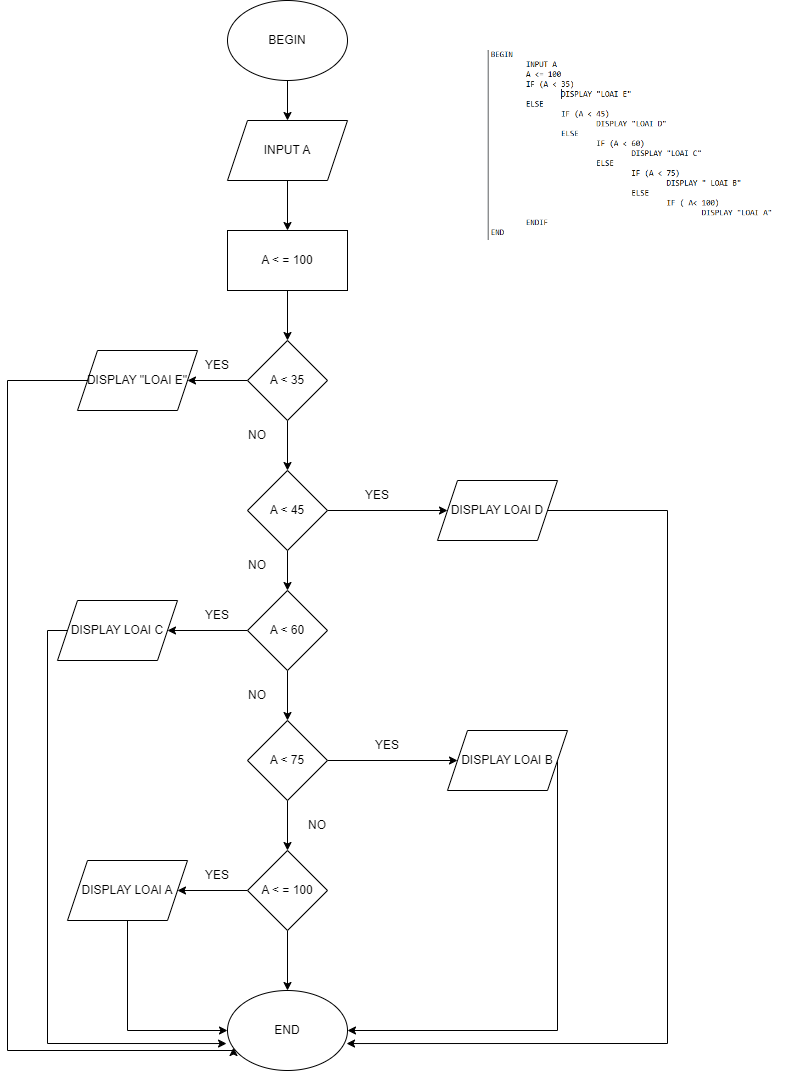

The diagram above was exported from draw.io. Its source (the exported page's mxGraphModel, read from the mxfile embedded in the PNG):
<mxGraphModel dx="1707" dy="1621" grid="1" gridSize="10" guides="1" tooltips="1" connect="1" arrows="1" fold="1" page="1" pageScale="1" pageWidth="827" pageHeight="1169" math="0" shadow="0">
  <root>
    <mxCell id="0" />
    <mxCell id="1" parent="0" />
    <mxCell id="_KB2pKMu8XrBmkrK50Z2-66" value="" style="edgeStyle=orthogonalEdgeStyle;rounded=0;orthogonalLoop=1;jettySize=auto;html=1;" edge="1" parent="1" source="_KB2pKMu8XrBmkrK50Z2-2" target="_KB2pKMu8XrBmkrK50Z2-50">
      <mxGeometry relative="1" as="geometry" />
    </mxCell>
    <mxCell id="_KB2pKMu8XrBmkrK50Z2-2" value="BEGIN" style="ellipse;whiteSpace=wrap;html=1;" vertex="1" parent="1">
      <mxGeometry x="220" y="-390" width="120" height="80" as="geometry" />
    </mxCell>
    <mxCell id="_KB2pKMu8XrBmkrK50Z2-47" value="END" style="ellipse;whiteSpace=wrap;html=1;" vertex="1" parent="1">
      <mxGeometry x="220" y="600" width="120" height="80" as="geometry" />
    </mxCell>
    <mxCell id="_KB2pKMu8XrBmkrK50Z2-49" value="" style="shape=image;verticalLabelPosition=bottom;labelBackgroundColor=default;verticalAlign=top;aspect=fixed;imageAspect=0;image=data:image/png,(base64 omitted: 16060 chars);" vertex="1" parent="1">
      <mxGeometry x="480" y="-340" width="316.85" height="190" as="geometry" />
    </mxCell>
    <mxCell id="_KB2pKMu8XrBmkrK50Z2-67" value="" style="edgeStyle=orthogonalEdgeStyle;rounded=0;orthogonalLoop=1;jettySize=auto;html=1;" edge="1" parent="1" source="_KB2pKMu8XrBmkrK50Z2-50" target="_KB2pKMu8XrBmkrK50Z2-51">
      <mxGeometry relative="1" as="geometry" />
    </mxCell>
    <mxCell id="_KB2pKMu8XrBmkrK50Z2-50" value="INPUT A" style="shape=parallelogram;perimeter=parallelogramPerimeter;whiteSpace=wrap;html=1;fixedSize=1;" vertex="1" parent="1">
      <mxGeometry x="220" y="-270" width="120" height="60" as="geometry" />
    </mxCell>
    <mxCell id="_KB2pKMu8XrBmkrK50Z2-68" value="" style="edgeStyle=orthogonalEdgeStyle;rounded=0;orthogonalLoop=1;jettySize=auto;html=1;" edge="1" parent="1" source="_KB2pKMu8XrBmkrK50Z2-51" target="_KB2pKMu8XrBmkrK50Z2-52">
      <mxGeometry relative="1" as="geometry" />
    </mxCell>
    <mxCell id="_KB2pKMu8XrBmkrK50Z2-51" value="A &amp;lt; = 100" style="rounded=0;whiteSpace=wrap;html=1;" vertex="1" parent="1">
      <mxGeometry x="220" y="-160" width="120" height="60" as="geometry" />
    </mxCell>
    <mxCell id="_KB2pKMu8XrBmkrK50Z2-69" value="" style="edgeStyle=orthogonalEdgeStyle;rounded=0;orthogonalLoop=1;jettySize=auto;html=1;" edge="1" parent="1" source="_KB2pKMu8XrBmkrK50Z2-52" target="_KB2pKMu8XrBmkrK50Z2-56">
      <mxGeometry relative="1" as="geometry" />
    </mxCell>
    <mxCell id="_KB2pKMu8XrBmkrK50Z2-74" value="" style="edgeStyle=orthogonalEdgeStyle;rounded=0;orthogonalLoop=1;jettySize=auto;html=1;" edge="1" parent="1" source="_KB2pKMu8XrBmkrK50Z2-52" target="_KB2pKMu8XrBmkrK50Z2-53">
      <mxGeometry relative="1" as="geometry" />
    </mxCell>
    <mxCell id="_KB2pKMu8XrBmkrK50Z2-52" value="A &amp;lt; 35" style="rhombus;whiteSpace=wrap;html=1;" vertex="1" parent="1">
      <mxGeometry x="240" y="-50" width="80" height="80" as="geometry" />
    </mxCell>
    <mxCell id="_KB2pKMu8XrBmkrK50Z2-91" style="edgeStyle=orthogonalEdgeStyle;rounded=0;orthogonalLoop=1;jettySize=auto;html=1;entryX=0.05;entryY=0.713;entryDx=0;entryDy=0;entryPerimeter=0;" edge="1" parent="1" source="_KB2pKMu8XrBmkrK50Z2-53" target="_KB2pKMu8XrBmkrK50Z2-47">
      <mxGeometry relative="1" as="geometry">
        <Array as="points">
          <mxPoint y="-10" />
          <mxPoint y="660" />
          <mxPoint x="226" y="660" />
        </Array>
      </mxGeometry>
    </mxCell>
    <mxCell id="_KB2pKMu8XrBmkrK50Z2-53" value="DISPLAY &quot;LOAI E&quot;" style="shape=parallelogram;perimeter=parallelogramPerimeter;whiteSpace=wrap;html=1;fixedSize=1;" vertex="1" parent="1">
      <mxGeometry x="70" y="-40" width="120" height="60" as="geometry" />
    </mxCell>
    <mxCell id="_KB2pKMu8XrBmkrK50Z2-70" value="" style="edgeStyle=orthogonalEdgeStyle;rounded=0;orthogonalLoop=1;jettySize=auto;html=1;" edge="1" parent="1" source="_KB2pKMu8XrBmkrK50Z2-56" target="_KB2pKMu8XrBmkrK50Z2-57">
      <mxGeometry relative="1" as="geometry" />
    </mxCell>
    <mxCell id="_KB2pKMu8XrBmkrK50Z2-79" value="" style="edgeStyle=orthogonalEdgeStyle;rounded=0;orthogonalLoop=1;jettySize=auto;html=1;" edge="1" parent="1" source="_KB2pKMu8XrBmkrK50Z2-56" target="_KB2pKMu8XrBmkrK50Z2-65">
      <mxGeometry relative="1" as="geometry" />
    </mxCell>
    <mxCell id="_KB2pKMu8XrBmkrK50Z2-56" value="A &amp;lt; 45" style="rhombus;whiteSpace=wrap;html=1;" vertex="1" parent="1">
      <mxGeometry x="240" y="80" width="80" height="80" as="geometry" />
    </mxCell>
    <mxCell id="_KB2pKMu8XrBmkrK50Z2-71" value="" style="edgeStyle=orthogonalEdgeStyle;rounded=0;orthogonalLoop=1;jettySize=auto;html=1;" edge="1" parent="1" source="_KB2pKMu8XrBmkrK50Z2-57" target="_KB2pKMu8XrBmkrK50Z2-58">
      <mxGeometry relative="1" as="geometry" />
    </mxCell>
    <mxCell id="_KB2pKMu8XrBmkrK50Z2-82" value="" style="edgeStyle=orthogonalEdgeStyle;rounded=0;orthogonalLoop=1;jettySize=auto;html=1;" edge="1" parent="1" source="_KB2pKMu8XrBmkrK50Z2-57" target="_KB2pKMu8XrBmkrK50Z2-62">
      <mxGeometry relative="1" as="geometry" />
    </mxCell>
    <mxCell id="_KB2pKMu8XrBmkrK50Z2-57" value="A &amp;lt; 60" style="rhombus;whiteSpace=wrap;html=1;" vertex="1" parent="1">
      <mxGeometry x="240" y="200" width="80" height="80" as="geometry" />
    </mxCell>
    <mxCell id="_KB2pKMu8XrBmkrK50Z2-72" value="" style="edgeStyle=orthogonalEdgeStyle;rounded=0;orthogonalLoop=1;jettySize=auto;html=1;" edge="1" parent="1" source="_KB2pKMu8XrBmkrK50Z2-58" target="_KB2pKMu8XrBmkrK50Z2-59">
      <mxGeometry relative="1" as="geometry" />
    </mxCell>
    <mxCell id="_KB2pKMu8XrBmkrK50Z2-85" style="edgeStyle=orthogonalEdgeStyle;rounded=0;orthogonalLoop=1;jettySize=auto;html=1;entryX=0;entryY=0.5;entryDx=0;entryDy=0;" edge="1" parent="1" source="_KB2pKMu8XrBmkrK50Z2-58" target="_KB2pKMu8XrBmkrK50Z2-63">
      <mxGeometry relative="1" as="geometry" />
    </mxCell>
    <mxCell id="_KB2pKMu8XrBmkrK50Z2-58" value="A &amp;lt; 75" style="rhombus;whiteSpace=wrap;html=1;" vertex="1" parent="1">
      <mxGeometry x="240" y="330" width="80" height="80" as="geometry" />
    </mxCell>
    <mxCell id="_KB2pKMu8XrBmkrK50Z2-73" value="" style="edgeStyle=orthogonalEdgeStyle;rounded=0;orthogonalLoop=1;jettySize=auto;html=1;" edge="1" parent="1" source="_KB2pKMu8XrBmkrK50Z2-59" target="_KB2pKMu8XrBmkrK50Z2-47">
      <mxGeometry relative="1" as="geometry" />
    </mxCell>
    <mxCell id="_KB2pKMu8XrBmkrK50Z2-88" value="" style="edgeStyle=orthogonalEdgeStyle;rounded=0;orthogonalLoop=1;jettySize=auto;html=1;" edge="1" parent="1" source="_KB2pKMu8XrBmkrK50Z2-59" target="_KB2pKMu8XrBmkrK50Z2-64">
      <mxGeometry relative="1" as="geometry" />
    </mxCell>
    <mxCell id="_KB2pKMu8XrBmkrK50Z2-59" value="A &amp;lt; = 100" style="rhombus;whiteSpace=wrap;html=1;" vertex="1" parent="1">
      <mxGeometry x="240" y="460" width="80" height="80" as="geometry" />
    </mxCell>
    <mxCell id="_KB2pKMu8XrBmkrK50Z2-93" style="edgeStyle=orthogonalEdgeStyle;rounded=0;orthogonalLoop=1;jettySize=auto;html=1;entryX=-0.008;entryY=0.663;entryDx=0;entryDy=0;entryPerimeter=0;" edge="1" parent="1" source="_KB2pKMu8XrBmkrK50Z2-62" target="_KB2pKMu8XrBmkrK50Z2-47">
      <mxGeometry relative="1" as="geometry">
        <Array as="points">
          <mxPoint x="40" y="240" />
          <mxPoint x="40" y="653" />
        </Array>
      </mxGeometry>
    </mxCell>
    <mxCell id="_KB2pKMu8XrBmkrK50Z2-62" value="DISPLAY LOAI C" style="shape=parallelogram;perimeter=parallelogramPerimeter;whiteSpace=wrap;html=1;fixedSize=1;" vertex="1" parent="1">
      <mxGeometry x="50" y="210" width="120" height="60" as="geometry" />
    </mxCell>
    <mxCell id="_KB2pKMu8XrBmkrK50Z2-94" style="edgeStyle=orthogonalEdgeStyle;rounded=0;orthogonalLoop=1;jettySize=auto;html=1;entryX=1;entryY=0.5;entryDx=0;entryDy=0;" edge="1" parent="1" source="_KB2pKMu8XrBmkrK50Z2-63" target="_KB2pKMu8XrBmkrK50Z2-47">
      <mxGeometry relative="1" as="geometry">
        <Array as="points">
          <mxPoint x="550" y="640" />
        </Array>
      </mxGeometry>
    </mxCell>
    <mxCell id="_KB2pKMu8XrBmkrK50Z2-63" value="DISPLAY LOAI B" style="shape=parallelogram;perimeter=parallelogramPerimeter;whiteSpace=wrap;html=1;fixedSize=1;" vertex="1" parent="1">
      <mxGeometry x="440" y="340" width="120" height="60" as="geometry" />
    </mxCell>
    <mxCell id="_KB2pKMu8XrBmkrK50Z2-95" style="edgeStyle=orthogonalEdgeStyle;rounded=0;orthogonalLoop=1;jettySize=auto;html=1;entryX=0;entryY=0.5;entryDx=0;entryDy=0;" edge="1" parent="1" source="_KB2pKMu8XrBmkrK50Z2-64" target="_KB2pKMu8XrBmkrK50Z2-47">
      <mxGeometry relative="1" as="geometry">
        <Array as="points">
          <mxPoint x="120" y="640" />
        </Array>
      </mxGeometry>
    </mxCell>
    <mxCell id="_KB2pKMu8XrBmkrK50Z2-64" value="DISPLAY LOAI A" style="shape=parallelogram;perimeter=parallelogramPerimeter;whiteSpace=wrap;html=1;fixedSize=1;" vertex="1" parent="1">
      <mxGeometry x="60" y="470" width="120" height="60" as="geometry" />
    </mxCell>
    <mxCell id="_KB2pKMu8XrBmkrK50Z2-92" style="edgeStyle=orthogonalEdgeStyle;rounded=0;orthogonalLoop=1;jettySize=auto;html=1;entryX=0.992;entryY=0.663;entryDx=0;entryDy=0;entryPerimeter=0;" edge="1" parent="1" source="_KB2pKMu8XrBmkrK50Z2-65" target="_KB2pKMu8XrBmkrK50Z2-47">
      <mxGeometry relative="1" as="geometry">
        <Array as="points">
          <mxPoint x="660" y="120" />
          <mxPoint x="660" y="653" />
        </Array>
      </mxGeometry>
    </mxCell>
    <mxCell id="_KB2pKMu8XrBmkrK50Z2-65" value="DISPLAY LOAI D" style="shape=parallelogram;perimeter=parallelogramPerimeter;whiteSpace=wrap;html=1;fixedSize=1;" vertex="1" parent="1">
      <mxGeometry x="430" y="90" width="120" height="60" as="geometry" />
    </mxCell>
    <mxCell id="_KB2pKMu8XrBmkrK50Z2-75" value="YES" style="text;html=1;strokeColor=none;fillColor=none;align=center;verticalAlign=middle;whiteSpace=wrap;rounded=0;" vertex="1" parent="1">
      <mxGeometry x="180" y="-40" width="60" height="30" as="geometry" />
    </mxCell>
    <mxCell id="_KB2pKMu8XrBmkrK50Z2-76" value="NO" style="text;html=1;strokeColor=none;fillColor=none;align=center;verticalAlign=middle;whiteSpace=wrap;rounded=0;" vertex="1" parent="1">
      <mxGeometry x="220" y="30" width="60" height="30" as="geometry" />
    </mxCell>
    <mxCell id="_KB2pKMu8XrBmkrK50Z2-78" value="YES" style="text;html=1;strokeColor=none;fillColor=none;align=center;verticalAlign=middle;whiteSpace=wrap;rounded=0;" vertex="1" parent="1">
      <mxGeometry x="340" y="90" width="60" height="30" as="geometry" />
    </mxCell>
    <mxCell id="_KB2pKMu8XrBmkrK50Z2-81" value="NO" style="text;html=1;strokeColor=none;fillColor=none;align=center;verticalAlign=middle;whiteSpace=wrap;rounded=0;" vertex="1" parent="1">
      <mxGeometry x="220" y="160" width="60" height="30" as="geometry" />
    </mxCell>
    <mxCell id="_KB2pKMu8XrBmkrK50Z2-83" value="YES" style="text;html=1;strokeColor=none;fillColor=none;align=center;verticalAlign=middle;whiteSpace=wrap;rounded=0;" vertex="1" parent="1">
      <mxGeometry x="180" y="210" width="60" height="30" as="geometry" />
    </mxCell>
    <mxCell id="_KB2pKMu8XrBmkrK50Z2-84" value="NO" style="text;html=1;strokeColor=none;fillColor=none;align=center;verticalAlign=middle;whiteSpace=wrap;rounded=0;" vertex="1" parent="1">
      <mxGeometry x="220" y="290" width="60" height="30" as="geometry" />
    </mxCell>
    <mxCell id="_KB2pKMu8XrBmkrK50Z2-86" value="YES" style="text;html=1;strokeColor=none;fillColor=none;align=center;verticalAlign=middle;whiteSpace=wrap;rounded=0;" vertex="1" parent="1">
      <mxGeometry x="350" y="340" width="60" height="30" as="geometry" />
    </mxCell>
    <mxCell id="_KB2pKMu8XrBmkrK50Z2-87" value="NO" style="text;html=1;strokeColor=none;fillColor=none;align=center;verticalAlign=middle;whiteSpace=wrap;rounded=0;" vertex="1" parent="1">
      <mxGeometry x="280" y="420" width="60" height="30" as="geometry" />
    </mxCell>
    <mxCell id="_KB2pKMu8XrBmkrK50Z2-89" value="YES" style="text;html=1;strokeColor=none;fillColor=none;align=center;verticalAlign=middle;whiteSpace=wrap;rounded=0;" vertex="1" parent="1">
      <mxGeometry x="180" y="470" width="60" height="30" as="geometry" />
    </mxCell>
  </root>
</mxGraphModel>